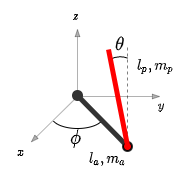

The diagram above was exported from draw.io. Its source (the exported page's mxGraphModel, read from the mxfile embedded in the PNG):
<mxGraphModel dx="241" dy="346" grid="1" gridSize="10" guides="1" tooltips="1" connect="1" arrows="1" fold="1" page="1" pageScale="1" pageWidth="200" pageHeight="200" math="1" shadow="0">
  <root>
    <mxCell id="0" />
    <mxCell id="1" parent="0" />
    <mxCell id="GfxS5JhazziO1S22OZRa-38" value="" style="endArrow=none;dashed=1;html=1;rounded=0;fontSize=18;strokeColor=#000000;strokeWidth=1;opacity=50;" parent="1" edge="1">
      <mxGeometry width="50" height="50" relative="1" as="geometry">
        <mxPoint x="330" y="159" as="sourcePoint" />
        <mxPoint x="330" y="59" as="targetPoint" />
      </mxGeometry>
    </mxCell>
    <mxCell id="GfxS5JhazziO1S22OZRa-1" value="" style="endArrow=blockThin;html=1;rounded=0;startArrow=none;startFill=0;endFill=1;opacity=30;" parent="1" edge="1">
      <mxGeometry width="50" height="50" relative="1" as="geometry">
        <mxPoint x="280" y="109" as="sourcePoint" />
        <mxPoint x="280" y="41" as="targetPoint" />
      </mxGeometry>
    </mxCell>
    <mxCell id="GfxS5JhazziO1S22OZRa-2" value="" style="endArrow=blockThin;html=1;rounded=0;startArrow=none;startFill=0;endFill=1;opacity=30;" parent="1" target="GfxS5JhazziO1S22OZRa-28" edge="1">
      <mxGeometry width="50" height="50" relative="1" as="geometry">
        <mxPoint x="280" y="109" as="sourcePoint" />
        <mxPoint x="230" y="159" as="targetPoint" />
      </mxGeometry>
    </mxCell>
    <mxCell id="GfxS5JhazziO1S22OZRa-3" value="" style="endArrow=blockThin;html=1;rounded=0;startArrow=none;startFill=0;endFill=1;opacity=30;" parent="1" edge="1">
      <mxGeometry width="50" height="50" relative="1" as="geometry">
        <mxPoint x="280" y="109" as="sourcePoint" />
        <mxPoint x="363" y="109" as="targetPoint" />
      </mxGeometry>
    </mxCell>
    <mxCell id="GfxS5JhazziO1S22OZRa-5" value="&lt;font style=&quot;font-size: 10px&quot;&gt;$$y$$&lt;/font&gt;" style="text;html=1;align=center;verticalAlign=middle;resizable=0;points=[];autosize=1;strokeColor=none;fillColor=none;" parent="1" vertex="1">
      <mxGeometry x="343" y="109" width="40" height="20" as="geometry" />
    </mxCell>
    <mxCell id="GfxS5JhazziO1S22OZRa-15" value="&lt;font style=&quot;font-size: 16px&quot;&gt;$$\phi$$&lt;/font&gt;" style="text;html=1;align=center;verticalAlign=middle;resizable=0;points=[];autosize=1;strokeColor=none;fillColor=none;fontSize=10;" parent="1" vertex="1">
      <mxGeometry x="238" y="141" width="80" height="20" as="geometry" />
    </mxCell>
    <mxCell id="GfxS5JhazziO1S22OZRa-25" value="" style="endArrow=oval;html=1;rounded=0;fontSize=10;strokeWidth=5;startArrow=oval;startFill=1;strokeColor=#333333;endFill=0;fillColor=#dae8fc;" parent="1" edge="1">
      <mxGeometry width="50" height="50" relative="1" as="geometry">
        <mxPoint x="280" y="108" as="sourcePoint" />
        <mxPoint x="330" y="159" as="targetPoint" />
      </mxGeometry>
    </mxCell>
    <mxCell id="GfxS5JhazziO1S22OZRa-26" value="" style="endArrow=none;html=1;rounded=0;fontSize=10;strokeWidth=5;startArrow=none;" parent="1" source="GfxS5JhazziO1S22OZRa-30" edge="1">
      <mxGeometry width="50" height="50" relative="1" as="geometry">
        <mxPoint x="300" y="69" as="sourcePoint" />
        <mxPoint x="330" y="159" as="targetPoint" />
      </mxGeometry>
    </mxCell>
    <mxCell id="GfxS5JhazziO1S22OZRa-27" value="&lt;font style=&quot;font-size: 10px&quot;&gt;$$z$$&lt;/font&gt;" style="text;html=1;align=center;verticalAlign=middle;resizable=0;points=[];autosize=1;strokeColor=none;fillColor=none;" parent="1" vertex="1">
      <mxGeometry x="258" y="19" width="40" height="20" as="geometry" />
    </mxCell>
    <mxCell id="GfxS5JhazziO1S22OZRa-28" value="&lt;font style=&quot;font-size: 10px&quot;&gt;$$x$$&lt;/font&gt;" style="text;html=1;align=center;verticalAlign=middle;resizable=0;points=[];autosize=1;strokeColor=none;fillColor=none;" parent="1" vertex="1">
      <mxGeometry x="203" y="155" width="40" height="20" as="geometry" />
    </mxCell>
    <mxCell id="GfxS5JhazziO1S22OZRa-36" value="" style="verticalLabelPosition=bottom;verticalAlign=top;html=1;shape=mxgraph.basic.arc;startAngle=0.9642830828527829;endAngle=0.08281711871610745;sketch=0;fontSize=10;strokeWidth=1;rotation=-15;allowArrows=1;perimeterSpacing=0;endArrow=blockThin;" parent="1" vertex="1">
      <mxGeometry x="300" y="69" width="50" height="60" as="geometry" />
    </mxCell>
    <mxCell id="GfxS5JhazziO1S22OZRa-37" value="&lt;font style=&quot;font-size: 16px&quot;&gt;$$\theta$$&lt;/font&gt;" style="text;html=1;align=center;verticalAlign=middle;resizable=0;points=[];autosize=1;strokeColor=none;fillColor=none;fontSize=10;" parent="1" vertex="1">
      <mxGeometry x="277" y="47" width="90" height="20" as="geometry" />
    </mxCell>
    <mxCell id="GfxS5JhazziO1S22OZRa-34" value="" style="verticalLabelPosition=bottom;verticalAlign=top;html=1;shape=mxgraph.basic.arc;startAngle=0.32613215399393997;endAngle=0.6914514052305925;sketch=0;fontSize=10;strokeWidth=1;rotation=0;allowArrows=1;perimeterSpacing=0;endArrow=blockThin;" parent="1" vertex="1">
      <mxGeometry x="254" y="117" width="52" height="24" as="geometry" />
    </mxCell>
    <mxCell id="LR4a-b3K9mqw05Rz6xB0-1" value="$$l_a,m_a$$" style="text;html=1;align=center;verticalAlign=middle;resizable=0;points=[];autosize=1;strokeColor=none;fillColor=none;rotation=0;" parent="1" vertex="1">
      <mxGeometry x="270" y="161" width="80" height="20" as="geometry" />
    </mxCell>
    <mxCell id="LR4a-b3K9mqw05Rz6xB0-2" value="$$l_p,m_p$$" style="text;html=1;align=center;verticalAlign=middle;resizable=0;points=[];autosize=1;strokeColor=none;fillColor=none;rotation=0;" parent="1" vertex="1">
      <mxGeometry x="318" y="69" width="80" height="20" as="geometry" />
    </mxCell>
    <mxCell id="GfxS5JhazziO1S22OZRa-30" value="" style="ellipse;whiteSpace=wrap;html=1;aspect=fixed;sketch=0;fontSize=10;strokeWidth=0;spacing=0;labelPosition=center;verticalLabelPosition=middle;align=center;verticalAlign=middle;horizontal=1;fillColor=#FF0000;" parent="1" vertex="1">
      <mxGeometry x="326" y="155" width="8" height="8" as="geometry" />
    </mxCell>
    <mxCell id="LR4a-b3K9mqw05Rz6xB0-4" value="" style="endArrow=none;html=1;rounded=0;fontSize=10;strokeWidth=5;fillColor=#f8cecc;strokeColor=#FF0000;" parent="1" edge="1">
      <mxGeometry width="50" height="50" relative="1" as="geometry">
        <mxPoint x="311" y="62" as="sourcePoint" />
        <mxPoint x="330" y="158" as="targetPoint" />
      </mxGeometry>
    </mxCell>
  </root>
</mxGraphModel>